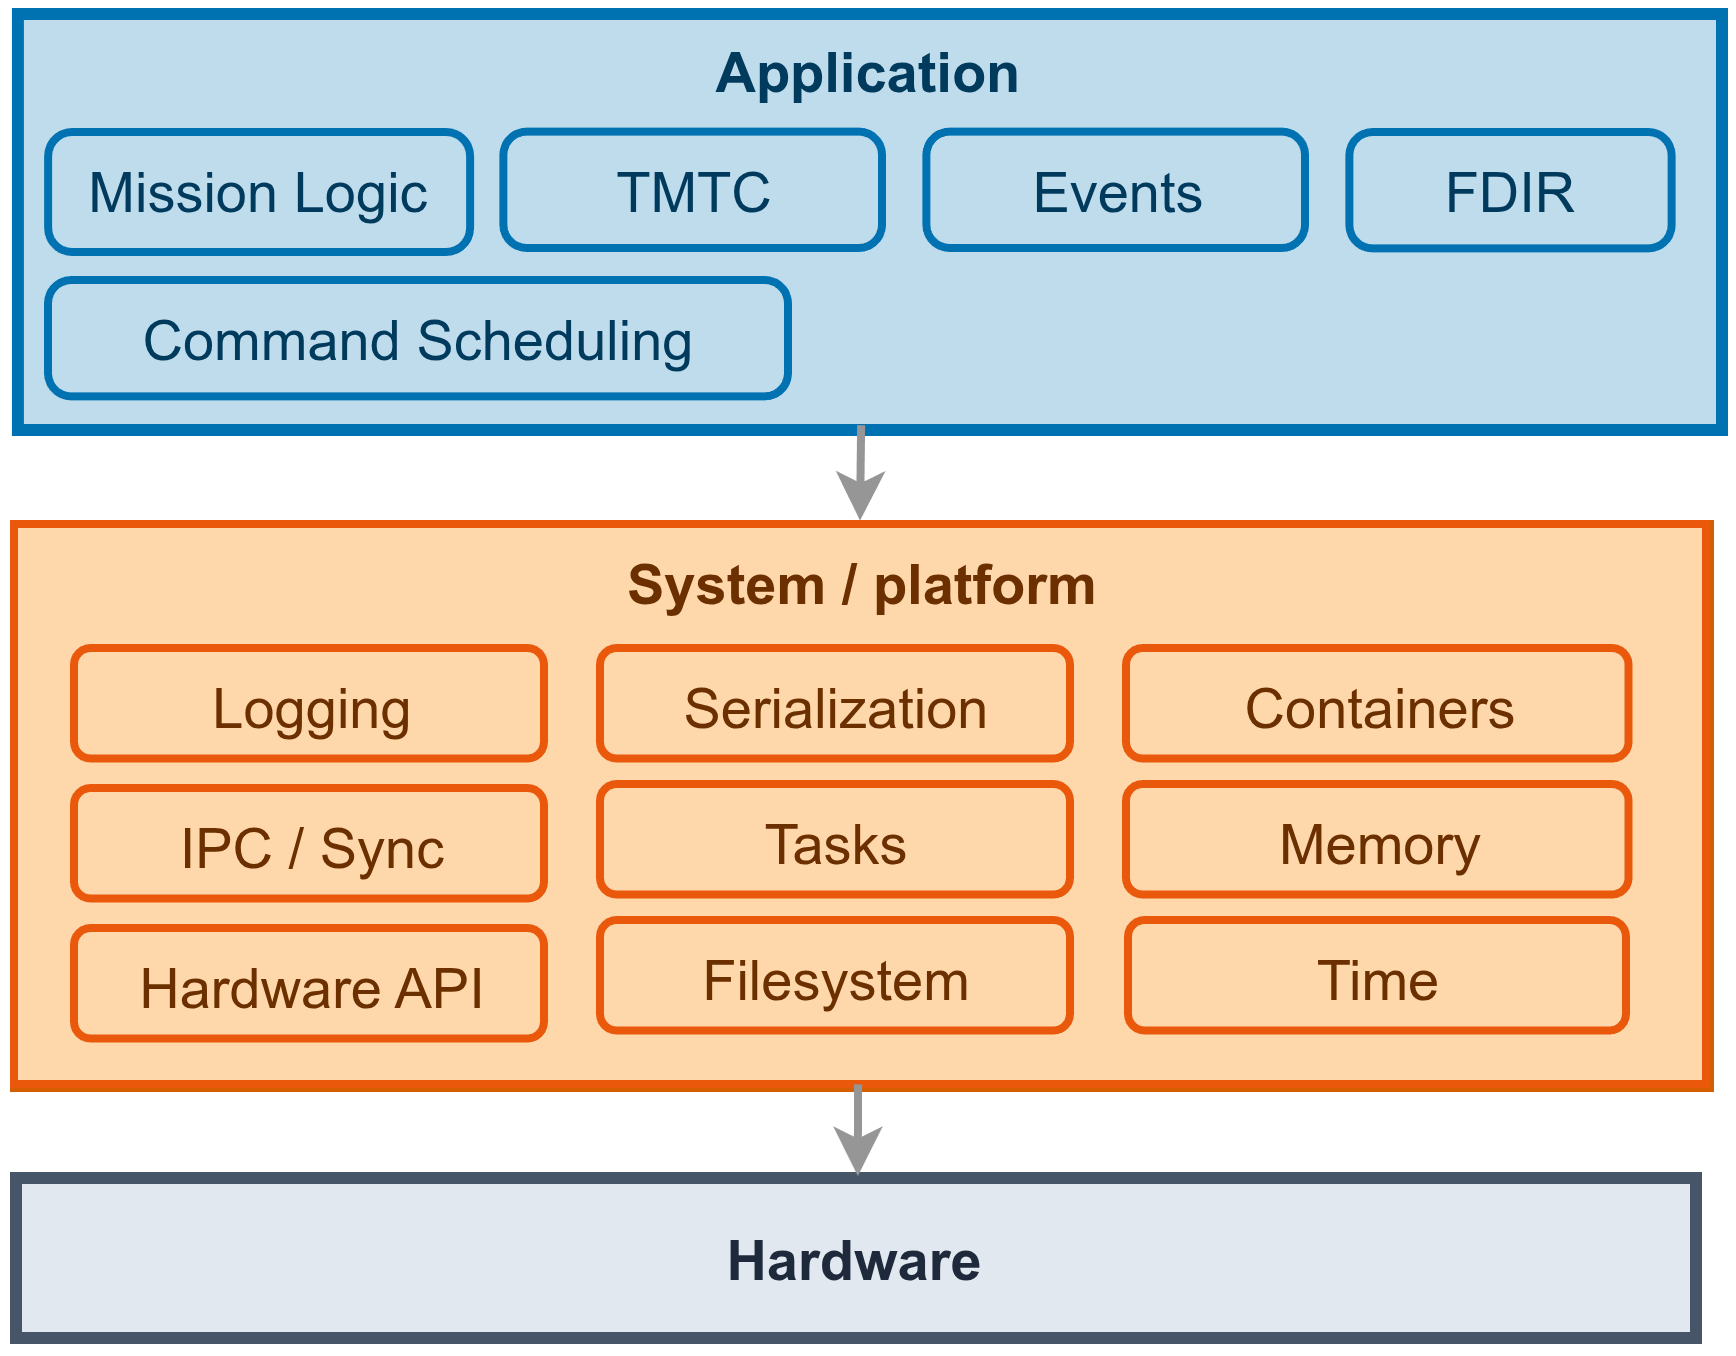

The diagram above was exported from draw.io. Its source (the exported page's mxGraphModel, read from the mxfile embedded in the PNG):
<mxGraphModel dx="1783" dy="1020" grid="1" gridSize="10" guides="1" tooltips="1" connect="1" arrows="1" fold="1" page="1" pageScale="1" pageWidth="850" pageHeight="1100" math="0" shadow="0">
  <root>
    <mxCell id="0" />
    <mxCell id="1" parent="0" />
    <mxCell id="mcy6J03i3kvHfejOpHHr-27" parent="1" style="rounded=0;arcSize=20;strokeWidth=3;fillColor=#BFDCEC;strokeColor=#0072B2;fontSize=14;fontColor=#003A5D;labelBackgroundColor=none;fontStyle=1;labelPosition=center;verticalLabelPosition=middle;align=center;verticalAlign=top;spacingTop=0;perimeterSpacing=1;" value="Application" vertex="1">
      <mxGeometry height="104" width="426.0214285714286" x="490.97857142857146" y="12" as="geometry" />
    </mxCell>
    <mxCell id="mcy6J03i3kvHfejOpHHr-28" parent="1" style="rounded=0;arcSize=20;strokeWidth=3;fillColor=#E2E8F0;strokeColor=#475569;fontColor=#1E293B;labelBackgroundColor=none;fontStyle=1;fontSize=14;perimeterSpacing=1;" value="Hardware" vertex="1">
      <mxGeometry height="40" width="420" x="490.5" y="303" as="geometry" />
    </mxCell>
    <mxCell id="mcy6J03i3kvHfejOpHHr-32" edge="1" parent="1" source="mcy6J03i3kvHfejOpHHr-27" style="rounded=0;orthogonalLoop=1;jettySize=auto;html=1;entryX=0.5;entryY=-0.006;entryDx=0;entryDy=0;entryPerimeter=0;strokeWidth=2;labelBackgroundColor=none;strokeColor=#969696;fontColor=default;exitX=0.496;exitY=0.984;exitDx=0;exitDy=0;exitPerimeter=0;edgeStyle=orthogonalEdgeStyle;curved=0;" target="mcy6J03i3kvHfejOpHHr-16">
      <mxGeometry relative="1" as="geometry">
        <mxPoint x="680" y="104.48999999999998" as="sourcePoint" />
        <mxPoint x="680.4399999999998" y="140.00000000000003" as="targetPoint" />
      </mxGeometry>
    </mxCell>
    <mxCell id="mcy6J03i3kvHfejOpHHr-43" connectable="0" parent="1" style="group;fillColor=#FFF7ED;rounded=0;labelBackgroundColor=none;fontColor=#6B2F00;strokeColor=#D55E00;strokeWidth=3;perimeterSpacing=1;" value="" vertex="1">
      <mxGeometry height="140" width="423" x="490.5" y="140" as="geometry" />
    </mxCell>
    <mxCell id="mcy6J03i3kvHfejOpHHr-16" parent="mcy6J03i3kvHfejOpHHr-43" style="whiteSpace=wrap;strokeWidth=2;verticalAlign=top;fillColor=#FED7AA;strokeColor=#EA580C;fontColor=#6B2F00;fontSize=14;rounded=0;labelBackgroundColor=none;fontStyle=1" value="System / platform" vertex="1">
      <mxGeometry height="140" width="423" as="geometry" />
    </mxCell>
    <mxCell id="mcy6J03i3kvHfejOpHHr-35" parent="mcy6J03i3kvHfejOpHHr-43" style="rounded=1;whiteSpace=wrap;html=1;fillColor=#FED7AA;fontColor=#6B2F00;strokeColor=#EA580C;labelBackgroundColor=none;strokeWidth=2;align=center;verticalAlign=top;fontFamily=Helvetica;fontSize=14;fontStyle=1;" value="&lt;span style=&quot;font-weight: normal;&quot;&gt;Logging&lt;br&gt;&lt;/span&gt;" vertex="1">
      <mxGeometry height="27.63" width="117.5" x="15" y="31" as="geometry" />
    </mxCell>
    <mxCell id="mcy6J03i3kvHfejOpHHr-36" parent="mcy6J03i3kvHfejOpHHr-43" style="rounded=1;whiteSpace=wrap;html=1;fillColor=#FED7AA;fontColor=#6B2F00;strokeColor=#EA580C;labelBackgroundColor=none;strokeWidth=2;align=center;verticalAlign=top;fontFamily=Helvetica;fontSize=14;fontStyle=1;" value="&lt;span style=&quot;font-weight: normal;&quot;&gt;Serialization&lt;/span&gt;" vertex="1">
      <mxGeometry height="27.63" width="117.5" x="146.5" y="31" as="geometry" />
    </mxCell>
    <mxCell id="mcy6J03i3kvHfejOpHHr-37" parent="mcy6J03i3kvHfejOpHHr-43" style="rounded=1;whiteSpace=wrap;html=1;fillColor=#FED7AA;fontColor=#6B2F00;strokeColor=#EA580C;labelBackgroundColor=none;strokeWidth=2;align=center;verticalAlign=top;fontFamily=Helvetica;fontSize=14;fontStyle=1;" value="&lt;span style=&quot;font-weight: normal;&quot;&gt;Containers&lt;/span&gt;" vertex="1">
      <mxGeometry height="27.63" width="125.64" x="278" y="31" as="geometry" />
    </mxCell>
    <mxCell id="mcy6J03i3kvHfejOpHHr-39" parent="mcy6J03i3kvHfejOpHHr-43" style="rounded=1;whiteSpace=wrap;html=1;fillColor=#FED7AA;fontColor=#6B2F00;strokeColor=#EA580C;labelBackgroundColor=none;strokeWidth=2;align=center;verticalAlign=top;fontFamily=Helvetica;fontSize=14;fontStyle=1;" value="&lt;span style=&quot;font-weight: normal;&quot;&gt;IPC / Sync&lt;/span&gt;" vertex="1">
      <mxGeometry height="27.63" width="117.5" x="15" y="66" as="geometry" />
    </mxCell>
    <mxCell id="mcy6J03i3kvHfejOpHHr-40" parent="mcy6J03i3kvHfejOpHHr-43" style="rounded=1;whiteSpace=wrap;html=1;fillColor=#FED7AA;fontColor=#6B2F00;strokeColor=#EA580C;labelBackgroundColor=none;strokeWidth=2;align=center;verticalAlign=top;fontFamily=Helvetica;fontSize=14;fontStyle=1;" value="&lt;span style=&quot;font-weight: normal;&quot;&gt;Memory&lt;/span&gt;" vertex="1">
      <mxGeometry height="27.63" width="125.64" x="278" y="65" as="geometry" />
    </mxCell>
    <mxCell id="mcy6J03i3kvHfejOpHHr-41" parent="mcy6J03i3kvHfejOpHHr-43" style="rounded=1;whiteSpace=wrap;html=1;fillColor=#FED7AA;fontColor=#6B2F00;strokeColor=#EA580C;labelBackgroundColor=none;strokeWidth=2;align=center;verticalAlign=top;fontFamily=Helvetica;fontSize=14;fontStyle=1;" value="&lt;span style=&quot;font-weight: normal;&quot;&gt;Tasks&lt;/span&gt;" vertex="1">
      <mxGeometry height="27.63" width="117.5" x="146.5" y="65" as="geometry" />
    </mxCell>
    <mxCell id="mcy6J03i3kvHfejOpHHr-42" parent="mcy6J03i3kvHfejOpHHr-43" style="rounded=1;whiteSpace=wrap;html=1;fillColor=#FED7AA;fontColor=#6B2F00;strokeColor=#EA580C;labelBackgroundColor=none;strokeWidth=2;align=center;verticalAlign=top;fontFamily=Helvetica;fontSize=14;fontStyle=1;" value="&lt;span style=&quot;font-weight: normal;&quot;&gt;Hardware API&lt;/span&gt;" vertex="1">
      <mxGeometry height="27.63" width="117.5" x="15" y="101" as="geometry" />
    </mxCell>
    <mxCell id="QQywTSC8lEcqjhdOS4oo-1" parent="mcy6J03i3kvHfejOpHHr-43" style="rounded=1;whiteSpace=wrap;html=1;fillColor=#FED7AA;fontColor=#6B2F00;strokeColor=#EA580C;labelBackgroundColor=none;strokeWidth=2;align=center;verticalAlign=top;fontFamily=Helvetica;fontSize=14;fontStyle=1;" value="&lt;span style=&quot;font-weight: normal;&quot;&gt;Filesystem&lt;/span&gt;" vertex="1">
      <mxGeometry height="27.63" width="117.5" x="146.5" y="99" as="geometry" />
    </mxCell>
    <mxCell id="mcy6J03i3kvHfejOpHHr-38" parent="mcy6J03i3kvHfejOpHHr-43" style="rounded=1;whiteSpace=wrap;html=1;fillColor=#FED7AA;fontColor=#6B2F00;strokeColor=#EA580C;labelBackgroundColor=none;strokeWidth=2;align=center;verticalAlign=top;fontFamily=Helvetica;fontSize=14;fontStyle=1;" value="&lt;span style=&quot;font-weight: normal;&quot;&gt;Time&lt;/span&gt;" vertex="1">
      <mxGeometry height="27.63" width="124.5" x="278.5" y="99" as="geometry" />
    </mxCell>
    <mxCell id="_ne4E4OgUf3ctT-MU7S6-3" edge="1" parent="1" style="edgeStyle=orthogonalEdgeStyle;rounded=0;orthogonalLoop=1;jettySize=auto;html=1;entryX=0.5;entryY=0;entryDx=0;entryDy=0;fontColor=#000000;strokeColor=#969696;strokeWidth=2;exitX=0.46;exitY=1.008;exitDx=0;exitDy=0;exitPerimeter=0;">
      <mxGeometry relative="1" as="geometry">
        <mxPoint x="702.54" y="281.12" as="sourcePoint" />
        <mxPoint x="701.46" y="303" as="targetPoint" />
      </mxGeometry>
    </mxCell>
    <mxCell id="_ne4E4OgUf3ctT-MU7S6-4" parent="1" style="rounded=1;whiteSpace=wrap;html=1;fillColor=#BFDCEC;fontColor=#003A5D;strokeColor=#0072B2;labelBackgroundColor=none;strokeWidth=2;align=center;verticalAlign=top;fontFamily=Helvetica;fontSize=14;fontStyle=1;spacingTop=0;arcSize=20;" value="&lt;span style=&quot;font-weight: normal;&quot;&gt;Command Scheduling&lt;/span&gt;" vertex="1">
      <mxGeometry height="29.1" width="185" x="499" y="79" as="geometry" />
    </mxCell>
    <mxCell id="mcy6J03i3kvHfejOpHHr-46" parent="1" style="rounded=1;whiteSpace=wrap;html=1;fillColor=#BFDCEC;fontColor=#003A5D;strokeColor=#0072B2;labelBackgroundColor=none;strokeWidth=2;align=center;verticalAlign=top;fontFamily=Helvetica;fontSize=14;fontStyle=1;spacingTop=0;arcSize=20;" value="&lt;span style=&quot;font-weight: normal;&quot;&gt;Mission Logic&lt;/span&gt;" vertex="1">
      <mxGeometry height="29.999838101251477" width="105.48496240601504" x="499.03783458646615" y="41.99987048100118" as="geometry" />
    </mxCell>
    <mxCell id="mcy6J03i3kvHfejOpHHr-47" parent="1" style="rounded=1;whiteSpace=wrap;html=1;fillColor=#BFDCEC;fontColor=#003A5D;strokeColor=#0072B2;labelBackgroundColor=none;strokeWidth=2;align=center;verticalAlign=top;fontFamily=Helvetica;fontSize=14;fontStyle=1;spacingTop=0;arcSize=20;" value="&lt;span style=&quot;font-weight: normal;&quot;&gt;Events&lt;/span&gt;" vertex="1">
      <mxGeometry height="29.1" width="94.67142857142858" x="718.5928571428572" y="41.9" as="geometry" />
    </mxCell>
    <mxCell id="nZ8_NfAIOoxuCbflcZYr-2" parent="1" style="rounded=1;whiteSpace=wrap;html=1;fillColor=#BFDCEC;fontColor=#003A5D;strokeColor=#0072B2;labelBackgroundColor=none;strokeWidth=2;align=center;verticalAlign=top;fontFamily=Helvetica;fontSize=14;fontStyle=1;spacingTop=0;arcSize=20;" value="&lt;span style=&quot;font-weight: normal;&quot;&gt;FDIR&lt;/span&gt;" vertex="1">
      <mxGeometry height="29.1" width="80.57142857142857" x="824.3428571428572" y="42" as="geometry" />
    </mxCell>
    <mxCell id="nZ8_NfAIOoxuCbflcZYr-4" parent="1" style="rounded=1;whiteSpace=wrap;html=1;fillColor=#BFDCEC;fontColor=#003A5D;strokeColor=#0072B2;labelBackgroundColor=none;strokeWidth=2;align=center;verticalAlign=top;fontFamily=Helvetica;fontSize=14;fontStyle=1;spacingTop=0;arcSize=20;" value="&lt;span style=&quot;font-weight: normal;&quot;&gt;TMTC&lt;/span&gt;" vertex="1">
      <mxGeometry height="29.1" width="94.67142857142858" x="612.8428571428572" y="41.9" as="geometry" />
    </mxCell>
  </root>
</mxGraphModel>